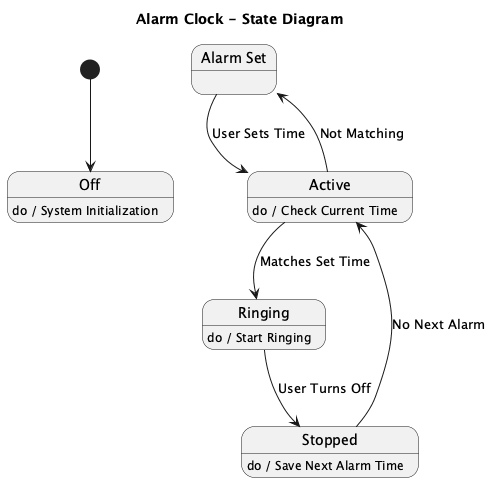

The diagram above was rendered by PlantUML. Its source (embedded in the PNG):
@startuml
title Alarm Clock - State Diagram

[*] --> Off

state "Off" as Off
state "Alarm Set" as AlarmSet
state "Active" as Active
state "Ringing" as Ringing
state "Stopped" as Stopped

Off : do / System Initialization

AlarmSet --> Active : User Sets Time
Active : do / Check Current Time
Active --> AlarmSet : Not Matching
Active --> Ringing : Matches Set Time

Ringing : do / Start Ringing
Ringing --> Stopped : User Turns Off
Stopped : do / Save Next Alarm Time
Stopped --> Active : No Next Alarm

@enduml